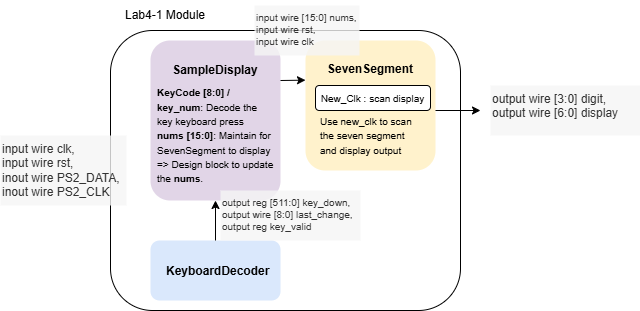

The diagram above was exported from draw.io. Its source (the exported page's mxGraphModel, read from the mxfile embedded in the PNG):
<mxGraphModel dx="1042" dy="527" grid="1" gridSize="10" guides="1" tooltips="1" connect="1" arrows="1" fold="1" page="1" pageScale="1" pageWidth="850" pageHeight="1100" math="0" shadow="0">
  <root>
    <mxCell id="0" />
    <mxCell id="1" parent="0" />
    <mxCell id="Yat1QIXLPxiupvVLRjt_-1" value="" style="rounded=1;whiteSpace=wrap;html=1;" parent="1" vertex="1">
      <mxGeometry x="200" y="120" width="350" height="280" as="geometry" />
    </mxCell>
    <mxCell id="Yat1QIXLPxiupvVLRjt_-2" value="Lab4-1 Module" style="text;html=1;whiteSpace=wrap;strokeColor=none;fillColor=none;align=center;verticalAlign=middle;rounded=0;" parent="1" vertex="1">
      <mxGeometry x="200" y="90" width="110" height="30" as="geometry" />
    </mxCell>
    <mxCell id="Yat1QIXLPxiupvVLRjt_-4" value="" style="rounded=1;whiteSpace=wrap;html=1;fillColor=#e1d5e7;strokeColor=none;" parent="1" vertex="1">
      <mxGeometry x="240" y="130" width="130" height="160" as="geometry" />
    </mxCell>
    <mxCell id="Yat1QIXLPxiupvVLRjt_-7" value="&lt;b&gt;SampleDisplay&lt;/b&gt;" style="text;html=1;whiteSpace=wrap;strokeColor=none;fillColor=none;align=center;verticalAlign=middle;rounded=0;" parent="1" vertex="1">
      <mxGeometry x="275" y="145" width="60" height="30" as="geometry" />
    </mxCell>
    <mxCell id="Yat1QIXLPxiupvVLRjt_-9" value="" style="rounded=1;whiteSpace=wrap;html=1;fillColor=#dae8fc;strokeColor=none;" parent="1" vertex="1">
      <mxGeometry x="240" y="330" width="130" height="60" as="geometry" />
    </mxCell>
    <mxCell id="Yat1QIXLPxiupvVLRjt_-10" value="KeyboardDecoder" style="text;whiteSpace=wrap;fontStyle=1" parent="1" vertex="1">
      <mxGeometry x="254" y="347" width="90" height="40" as="geometry" />
    </mxCell>
    <mxCell id="Yat1QIXLPxiupvVLRjt_-11" value="" style="endArrow=classic;html=1;rounded=0;entryX=0.5;entryY=1;entryDx=0;entryDy=0;exitX=0.5;exitY=0;exitDx=0;exitDy=0;" parent="1" source="Yat1QIXLPxiupvVLRjt_-9" target="Yat1QIXLPxiupvVLRjt_-4" edge="1">
      <mxGeometry width="50" height="50" relative="1" as="geometry">
        <mxPoint x="300" y="285" as="sourcePoint" />
        <mxPoint x="350" y="235" as="targetPoint" />
      </mxGeometry>
    </mxCell>
    <mxCell id="Yat1QIXLPxiupvVLRjt_-13" value="output reg [511:0] key_down,&#10;output wire [8:0] last_change,&#10;output reg key_valid" style="text;whiteSpace=wrap;fontSize=10;fillColor=#f5f5f5;fontColor=#333333;strokeColor=none;opacity=80;" parent="1" vertex="1">
      <mxGeometry x="310" y="280" width="140" height="50" as="geometry" />
    </mxCell>
    <mxCell id="Yat1QIXLPxiupvVLRjt_-14" value="&lt;font style=&quot;font-size: 10px;&quot;&gt;&lt;b&gt;KeyCode [8:0] / key_num&lt;/b&gt;: Decode the key keyboard press&amp;nbsp;&lt;/font&gt;&lt;div&gt;&lt;font style=&quot;&quot;&gt;&lt;span style=&quot;font-size: 10px;&quot;&gt;&lt;b&gt;nums [15:0]&lt;/b&gt;: Maintain for SevenSegment to display&lt;/span&gt;&lt;/font&gt;&lt;/div&gt;&lt;div&gt;&lt;font style=&quot;&quot;&gt;&lt;span style=&quot;font-size: 10px;&quot;&gt;=&amp;gt; Design block to update the &lt;b&gt;nums&lt;/b&gt;.&amp;nbsp;&lt;/span&gt;&lt;/font&gt;&lt;/div&gt;" style="text;html=1;whiteSpace=wrap;strokeColor=none;fillColor=none;align=left;verticalAlign=middle;rounded=0;" parent="1" vertex="1">
      <mxGeometry x="245" y="210" width="120" height="30" as="geometry" />
    </mxCell>
    <mxCell id="Yat1QIXLPxiupvVLRjt_-16" value="" style="rounded=1;whiteSpace=wrap;html=1;fillColor=#fff2cc;strokeColor=none;" parent="1" vertex="1">
      <mxGeometry x="395" y="130" width="130" height="130" as="geometry" />
    </mxCell>
    <mxCell id="Yat1QIXLPxiupvVLRjt_-17" value="SevenSegment" style="text;whiteSpace=wrap;fontStyle=1" parent="1" vertex="1">
      <mxGeometry x="415" y="145" width="90" height="40" as="geometry" />
    </mxCell>
    <mxCell id="Yat1QIXLPxiupvVLRjt_-20" value="input wire clk,&#10;input wire rst,&#10;inout wire PS2_DATA,&#10;inout wire PS2_CLK" style="text;whiteSpace=wrap;fillColor=#f5f5f5;fontColor=#333333;strokeColor=none;opacity=80;" parent="1" vertex="1">
      <mxGeometry x="90" y="225" width="126" height="70" as="geometry" />
    </mxCell>
    <mxCell id="Yat1QIXLPxiupvVLRjt_-21" value="output wire [3:0] digit,&#10;output wire [6:0] display" style="text;whiteSpace=wrap;fillColor=#f5f5f5;fontColor=#333333;strokeColor=none;opacity=80;" parent="1" vertex="1">
      <mxGeometry x="580" y="175" width="150" height="50" as="geometry" />
    </mxCell>
    <mxCell id="Yat1QIXLPxiupvVLRjt_-22" value="" style="endArrow=classic;html=1;rounded=0;entryX=0;entryY=0.305;entryDx=0;entryDy=0;entryPerimeter=0;exitX=1;exitY=0.25;exitDx=0;exitDy=0;" parent="1" source="Yat1QIXLPxiupvVLRjt_-4" target="Yat1QIXLPxiupvVLRjt_-16" edge="1">
      <mxGeometry width="50" height="50" relative="1" as="geometry">
        <mxPoint x="439.61" y="240" as="sourcePoint" />
        <mxPoint x="415" y="240.27999999999997" as="targetPoint" />
      </mxGeometry>
    </mxCell>
    <mxCell id="Yat1QIXLPxiupvVLRjt_-23" value="&lt;font style=&quot;font-size: 10px;&quot;&gt;New_Clk : scan display&lt;/font&gt;" style="rounded=1;whiteSpace=wrap;html=1;" parent="1" vertex="1">
      <mxGeometry x="405" y="175" width="115" height="25" as="geometry" />
    </mxCell>
    <mxCell id="Yat1QIXLPxiupvVLRjt_-25" value="input wire [15:0] nums,&#10;input wire rst,&#10;input wire clk" style="text;whiteSpace=wrap;fontSize=10;fillColor=#f5f5f5;fontColor=#333333;strokeColor=none;opacity=80;" parent="1" vertex="1">
      <mxGeometry x="344" y="95" width="105" height="50" as="geometry" />
    </mxCell>
    <mxCell id="Yat1QIXLPxiupvVLRjt_-26" value="&lt;font style=&quot;font-size: 10px;&quot;&gt;Use new_clk to scan the seven segment and display output&lt;/font&gt;" style="text;html=1;whiteSpace=wrap;strokeColor=none;fillColor=none;align=left;verticalAlign=middle;rounded=0;" parent="1" vertex="1">
      <mxGeometry x="407.5" y="210" width="105" height="30" as="geometry" />
    </mxCell>
    <mxCell id="xWXLqBnxBpOh-TzsgXSy-1" value="" style="endArrow=classic;html=1;rounded=0;" edge="1" parent="1">
      <mxGeometry width="50" height="50" relative="1" as="geometry">
        <mxPoint x="525" y="200" as="sourcePoint" />
        <mxPoint x="570" y="200" as="targetPoint" />
      </mxGeometry>
    </mxCell>
  </root>
</mxGraphModel>